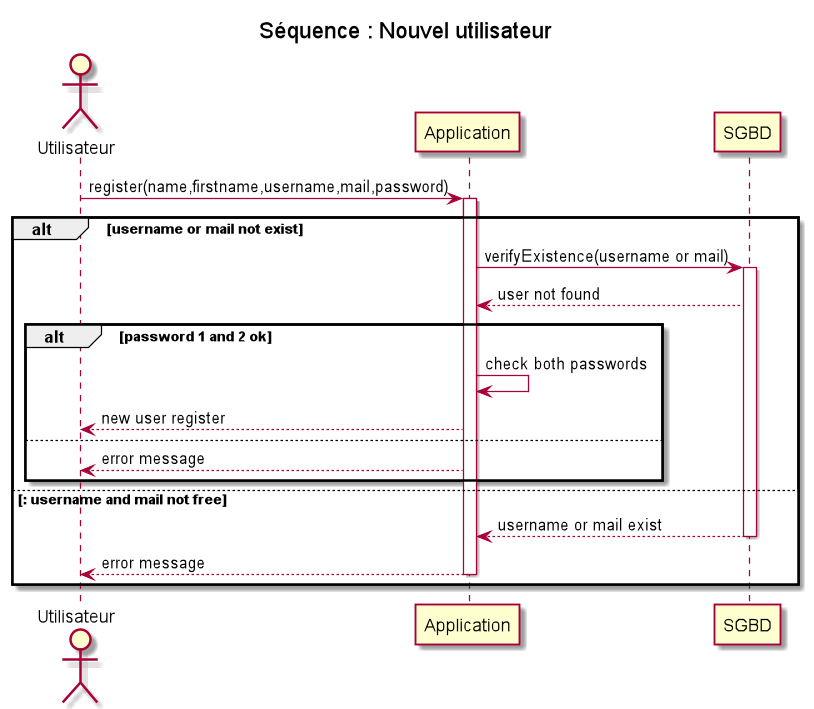

The diagram above was rendered by PlantUML. Its source (embedded in the PNG):
@startuml
title Séquence : Nouvel utilisateur
actor Utilisateur as U
participant Application as A
participant SGBD as bdd

U->A : register(name,firstname,username,mail,password)
activate A


alt username or mail not exist
    A->bdd : verifyExistence(username or mail)
    activate bdd
    bdd-->A : user not found

alt password 1 and 2 ok
   A->A: check both passwords
   A-->U: new user register
   else
   A-->U: error message
   end
     else : username and mail not free
    bdd-->A: username or mail exist
   deactivate bdd
    A-->U: error message
   deactivate A
end

@enduml